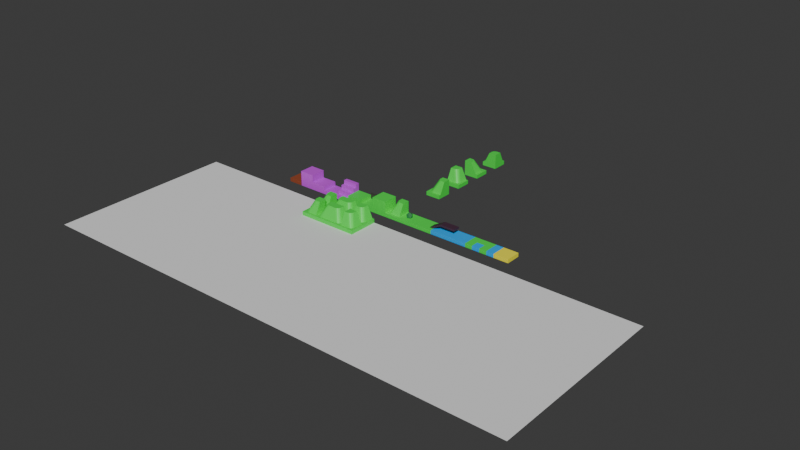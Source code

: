 # Source: Voxel.blend  (saved by Blender 4.5.87; exported with 4.5.12 LTS)
import bpy
from mathutils import Matrix  # noqa: F401  (used for matrix-valued properties, if any)

bpy.ops.wm.read_factory_settings(use_empty=True)
scene = bpy.context.scene
scene.name = 'Scene'

# ---- collections
col_collection = bpy.data.collections.new('Collection'); scene.collection.children.link(col_collection)
col_voxels = bpy.data.collections.new('VOXELS'); scene.collection.children.link(col_voxels)
col_config = bpy.data.collections.new('CONFIG'); scene.collection.children.link(col_config)

# ---- materials (node trees are filled in below, after node groups)
mat_grass = bpy.data.materials.new('Grass')
mat_grass.alpha_threshold = 0.0
mat_grass.roughness = 0.5
mat_grass.line_color = (0.0, 0.0, 0.0, 1.0)
mat_sand = bpy.data.materials.new('Sand')
mat_water = bpy.data.materials.new('Water')
mat_soil = bpy.data.materials.new('Soil')
mat_plant = bpy.data.materials.new('Plant')
mat_wood = bpy.data.materials.new('Wood')
mat_rock = bpy.data.materials.new('Rock')

# ---- material node trees
mat_grass.use_nodes = True; mat_grass.node_tree.nodes.clear()
_N = mat_grass.node_tree.nodes; _L = mat_grass.node_tree.links
n0 = _N.new('ShaderNodeOutputMaterial'); n0.name = 'Material Output'; n0.location = (200, 100)
n1 = _N.new('ShaderNodeBsdfPrincipled'); n1.name = 'Principled BSDF'; n1.location = (-200, 100)
n1.inputs[0].default_value = (0.04871, 0.8003, 0.06614, 1.0)
n1.inputs[3].default_value = 1.45
_L.new(n1.outputs[0], n0.inputs[0])
n0.is_active_output = True
mat_sand.use_nodes = True; mat_sand.node_tree.nodes.clear()
_N = mat_sand.node_tree.nodes; _L = mat_sand.node_tree.links
n0 = _N.new('ShaderNodeBsdfPrincipled'); n0.name = 'Principled BSDF'; n0.location = (-200, 100)
n0.inputs[0].default_value = (1.0, 0.8948, 0.04112, 1.0)
n1 = _N.new('ShaderNodeOutputMaterial'); n1.name = 'Material Output'; n1.location = (200, 100)
_L.new(n0.outputs[0], n1.inputs[0])
n1.is_active_output = True
mat_water.use_nodes = True; mat_water.node_tree.nodes.clear()
_N = mat_water.node_tree.nodes; _L = mat_water.node_tree.links
n0 = _N.new('ShaderNodeBsdfPrincipled'); n0.name = 'Principled BSDF'; n0.location = (-200, 100)
n0.inputs[0].default_value = (0.002399, 0.4191, 1.0, 1.0)
n1 = _N.new('ShaderNodeOutputMaterial'); n1.name = 'Material Output'; n1.location = (200, 100)
_L.new(n0.outputs[0], n1.inputs[0])
n1.is_active_output = True
mat_soil.use_nodes = True; mat_soil.node_tree.nodes.clear()
_N = mat_soil.node_tree.nodes; _L = mat_soil.node_tree.links
n0 = _N.new('ShaderNodeBsdfPrincipled'); n0.name = 'Principled BSDF'; n0.location = (-200, 100)
n0.inputs[0].default_value = (0.3054, 0.06666, 0.02671, 1.0)
n1 = _N.new('ShaderNodeOutputMaterial'); n1.name = 'Material Output'; n1.location = (200, 100)
_L.new(n0.outputs[0], n1.inputs[0])
n1.is_active_output = True
mat_plant.use_nodes = True; mat_plant.node_tree.nodes.clear()
_N = mat_plant.node_tree.nodes; _L = mat_plant.node_tree.links
n0 = _N.new('ShaderNodeBsdfPrincipled'); n0.name = 'Principled BSDF'; n0.location = (-200, 100)
n0.inputs[0].default_value = (0.03731, 0.214, 0.07421, 1.0)
n1 = _N.new('ShaderNodeOutputMaterial'); n1.name = 'Material Output'; n1.location = (200, 100)
_L.new(n0.outputs[0], n1.inputs[0])
n1.is_active_output = True
mat_wood.use_nodes = True; mat_wood.node_tree.nodes.clear()
_N = mat_wood.node_tree.nodes; _L = mat_wood.node_tree.links
n0 = _N.new('ShaderNodeBsdfPrincipled'); n0.name = 'Principled BSDF'; n0.location = (-200, 100)
n0.inputs[0].default_value = (0.06303, 0.02548, 0.04988, 1.0)
n1 = _N.new('ShaderNodeOutputMaterial'); n1.name = 'Material Output'; n1.location = (200, 100)
_L.new(n0.outputs[0], n1.inputs[0])
n1.is_active_output = True
mat_rock.use_nodes = True; mat_rock.node_tree.nodes.clear()
_N = mat_rock.node_tree.nodes; _L = mat_rock.node_tree.links
n0 = _N.new('ShaderNodeBsdfPrincipled'); n0.name = 'Principled BSDF'; n0.location = (-200, 100)
n0.inputs[0].default_value = (0.6254, 0.06972, 0.8006, 1.0)
n1 = _N.new('ShaderNodeOutputMaterial'); n1.name = 'Material Output'; n1.location = (200, 100)
_L.new(n0.outputs[0], n1.inputs[0])
n1.is_active_output = True

# ---- world
world_world = bpy.data.worlds.new('World'); scene.world = world_world
world_world.use_nodes = True; world_world.node_tree.nodes.clear()
_N = world_world.node_tree.nodes; _L = world_world.node_tree.links
n0 = _N.new('ShaderNodeOutputWorld'); n0.name = 'World Output'; n0.location = (200, 100)
n1 = _N.new('ShaderNodeBackground'); n1.name = 'Background'; n1.location = (-200, 100)
n1.inputs[0].default_value = (0.05088, 0.05088, 0.05088, 1.0)
_L.new(n1.outputs[0], n0.inputs[0])
n0.is_active_output = True
world_world.color = (0.05088, 0.05088, 0.05088)
world_world.sun_shadow_jitter_overblur = 0.0

# ---- meshes
me_plane = bpy.data.meshes.new('Plane')
me_plane.from_pydata([(-16.0, -6.0, 0.0), (16.0, -6.0, 0.0), (-16.0, 6.0, 0.0), (16.0, 6.0, 0.0)], [], [(0, 1, 3, 2)])
_uv = me_plane.uv_layers.new(name='UVMap')
_uv.uv.foreach_set('vector', [0.0, 0.0, 1.0, 0.0, 1.0, 1.0, 0.0, 1.0])
me_plane.update()
me_cube_015 = bpy.data.meshes.new('Cube.015')
me_cube_015.from_pydata([(-0.5, -0.5, -0.5), (-0.5, -0.5, -0.25), (-0.5, 0.5, -0.5), (-0.5, 0.5, -0.25), (0.5, -0.5, -0.5), (0.5, -0.5, -0.25), (0.5, 0.5, -0.5), (0.5, 0.5, -0.25)], [], [(0, 1, 3, 2), (2, 3, 7, 6), (6, 7, 5, 4), (4, 5, 1, 0), (2, 6, 4, 0), (7, 3, 1, 5)])
_uv = me_cube_015.uv_layers.new(name='UVMap')
_uv.uv.foreach_set('vector', [0.375, 0.0, 0.625, 0.0, 0.625, 0.25, 0.375, 0.25, 0.375, 0.25, 0.625, 0.25, 0.625, 0.5, 0.375, 0.5, 0.375, 0.5, 0.625, 0.5, 0.625, 0.75, 0.375, 0.75, 0.375, 0.75, 0.625, 0.75, 0.625, 1.0, 0.375, 1.0, 0.125, 0.5, 0.375, 0.5, 0.375, 0.75, 0.125, 0.75, 0.625, 0.5, 0.875, 0.5, 0.875, 0.75, 0.625, 0.75])
me_cube_015.materials.append(mat_grass)
me_cube_015.update()
me_cube_016 = bpy.data.meshes.new('Cube.016')
me_cube_016.from_pydata([(-0.5, -0.5, -0.5), (-0.5, -0.5, -0.25), (-0.5, 0.5, -0.5), (-0.5, 0.5, -0.25), (0.5, -0.5, -0.5), (0.5, -0.5, -0.25), (0.5, 0.5, -0.5), (0.5, 0.5, -0.25)], [], [(0, 1, 3, 2), (2, 3, 7, 6), (6, 7, 5, 4), (4, 5, 1, 0), (2, 6, 4, 0), (7, 3, 1, 5)])
_uv = me_cube_016.uv_layers.new(name='UVMap')
_uv.uv.foreach_set('vector', [0.375, 0.0, 0.625, 0.0, 0.625, 0.25, 0.375, 0.25, 0.375, 0.25, 0.625, 0.25, 0.625, 0.5, 0.375, 0.5, 0.375, 0.5, 0.625, 0.5, 0.625, 0.75, 0.375, 0.75, 0.375, 0.75, 0.625, 0.75, 0.625, 1.0, 0.375, 1.0, 0.125, 0.5, 0.375, 0.5, 0.375, 0.75, 0.125, 0.75, 0.625, 0.5, 0.875, 0.5, 0.875, 0.75, 0.625, 0.75])
me_cube_016.materials.append(mat_sand)
me_cube_016.update()
me_cube_017 = bpy.data.meshes.new('Cube.017')
me_cube_017.from_pydata([(-0.5, -0.5, -0.5), (-0.5, -0.5, -0.25), (-0.5, 0.5, -0.5), (-0.5, 0.5, -0.25), (0.5, -0.5, -0.5), (0.5, -0.5, -0.25), (0.5, 0.5, -0.5), (0.5, 0.5, -0.25)], [], [(0, 1, 3, 2), (2, 3, 7, 6), (6, 7, 5, 4), (4, 5, 1, 0), (2, 6, 4, 0), (7, 3, 1, 5)])
_uv = me_cube_017.uv_layers.new(name='UVMap')
_uv.uv.foreach_set('vector', [0.375, 0.0, 0.625, 0.0, 0.625, 0.25, 0.375, 0.25, 0.375, 0.25, 0.625, 0.25, 0.625, 0.5, 0.375, 0.5, 0.375, 0.5, 0.625, 0.5, 0.625, 0.75, 0.375, 0.75, 0.375, 0.75, 0.625, 0.75, 0.625, 1.0, 0.375, 1.0, 0.125, 0.5, 0.375, 0.5, 0.375, 0.75, 0.125, 0.75, 0.625, 0.5, 0.875, 0.5, 0.875, 0.75, 0.625, 0.75])
me_cube_017.materials.append(mat_water)
me_cube_017.update()
me_cube_018 = bpy.data.meshes.new('Cube.018')
me_cube_018.from_pydata([(-0.5, -0.5, -0.5), (-0.5, -0.5, -0.25), (-0.5, 0.5, -0.5), (-0.5, 0.5, -0.25), (0.5, -0.5, -0.5), (0.5, -0.5, -0.25), (0.5, 0.5, -0.5), (0.5, 0.5, -0.25)], [], [(0, 1, 3, 2), (2, 3, 7, 6), (6, 7, 5, 4), (4, 5, 1, 0), (2, 6, 4, 0), (7, 3, 1, 5)])
_uv = me_cube_018.uv_layers.new(name='UVMap')
_uv.uv.foreach_set('vector', [0.375, 0.0, 0.625, 0.0, 0.625, 0.25, 0.375, 0.25, 0.375, 0.25, 0.625, 0.25, 0.625, 0.5, 0.375, 0.5, 0.375, 0.5, 0.625, 0.5, 0.625, 0.75, 0.375, 0.75, 0.375, 0.75, 0.625, 0.75, 0.625, 1.0, 0.375, 1.0, 0.125, 0.5, 0.375, 0.5, 0.375, 0.75, 0.125, 0.75, 0.625, 0.5, 0.875, 0.5, 0.875, 0.75, 0.625, 0.75])
me_cube_018.materials.append(mat_soil)
me_cube_018.update()
me_cube_019 = bpy.data.meshes.new('Cube.019')
me_cube_019.from_pydata([(-0.5, -0.5, -0.5), (-0.5, -0.5, -0.25), (-0.5, 0.5, -0.5), (-0.5, 0.5, -0.25), (0.5, -0.5, -0.5), (0.5, -0.5, -0.25), (0.5, 0.5, -0.5), (0.5, 0.5, -0.25), (-1.508e-08, 0.0, -0.3388), (0.1552, -0.1128, -0.2202), (-0.0593, -0.1825, -0.2202), (-0.1919, 0.0, -0.2202), (-0.0593, 0.1825, -0.2202), (0.1552, 0.1128, -0.2202), (0.0593, -0.1825, -0.02829), (-0.1552, -0.1128, -0.02829), (-0.1552, 0.1128, -0.02829), (0.0593, 0.1825, -0.02829), (0.1919, 0.0, -0.02829), (-1.508e-08, 0.0, 0.0903)], [], [(0, 1, 3, 2), (2, 3, 7, 6), (6, 7, 5, 4), (4, 5, 1, 0), (2, 6, 4, 0), (7, 3, 1, 5), (8, 9, 10), (9, 8, 13), (8, 10, 11), (8, 11, 12), (8, 12, 13), (9, 13, 18), (10, 9, 14), (11, 10, 15), (12, 11, 16), (13, 12, 17), (9, 18, 14), (10, 14, 15), (11, 15, 16), (12, 16, 17), (13, 17, 18), (14, 18, 19), (15, 14, 19), (16, 15, 19), (17, 16, 19), (18, 17, 19)])
me_cube_019.polygons.foreach_set('material_index', [0, 0, 0, 0, 0, 0, 1, 1, 1, 1, 1, 1, 1, 1, 1, 1, 1, 1, 1, 1, 1, 1, 1, 1, 1, 1])
_uv = me_cube_019.uv_layers.new(name='UVMap')
_uv.uv.foreach_set('vector', [0.375, 0.0, 0.625, 0.0, 0.625, 0.25, 0.375, 0.25, 0.375, 0.25, 0.625, 0.25, 0.625, 0.5, 0.375, 0.5, 0.375, 0.5, 0.625, 0.5, 0.625, 0.75, 0.375, 0.75, 0.375, 0.75, 0.625, 0.75, 0.625, 1.0, 0.375, 1.0, 0.125, 0.5, 0.375, 0.5, 0.375, 0.75, 0.125, 0.75, 0.625, 0.5, 0.875, 0.5, 0.875, 0.75, 0.625, 0.75, 0.1818, 0.0, 0.2727, 0.1575, 0.09091, 0.1575, 0.2727, 0.1575, 0.3636, 0.0, 0.4545, 0.1575, 0.9091, 0.0, 1.0, 0.1575, 0.8182, 0.1575, 0.7273, 0.0, 0.8182, 0.1575, 0.6364, 0.1575, 0.5455, 0.0, 0.6364, 0.1575, 0.4545, 0.1575, 0.2727, 0.1575, 0.4545, 0.1575, 0.3636, 0.3149, 0.09091, 0.1575, 0.2727, 0.1575, 0.1818, 0.3149, 0.8182, 0.1575, 1.0, 0.1575, 0.9091, 0.3149, 0.6364, 0.1575, 0.8182, 0.1575, 0.7273, 0.3149, 0.4545, 0.1575, 0.6364, 0.1575, 0.5455, 0.3149, 0.2727, 0.1575, 0.3636, 0.3149, 0.1818, 0.3149, 0.09091, 0.1575, 0.1818, 0.3149, 0.0, 0.3149, 0.8182, 0.1575, 0.9091, 0.3149, 0.7273, 0.3149, 0.6364, 0.1575, 0.7273, 0.3149, 0.5455, 0.3149, 0.4545, 0.1575, 0.5455, 0.3149, 0.3636, 0.3149, 0.1818, 0.3149, 0.3636, 0.3149, 0.2727, 0.4724, 0.0, 0.3149, 0.1818, 0.3149, 0.09091, 0.4724, 0.7273, 0.3149, 0.9091, 0.3149, 0.8182, 0.4724, 0.5455, 0.3149, 0.7273, 0.3149, 0.6364, 0.4724, 0.3636, 0.3149, 0.5455, 0.3149, 0.4545, 0.4724])
me_cube_019.materials.append(mat_grass)
me_cube_019.materials.append(mat_plant)
me_cube_019.update()
me_cube_020 = bpy.data.meshes.new('Cube.020')
me_cube_020.from_pydata([(-0.5, -0.5, -0.5), (-0.5, -0.5, -0.25), (-0.5, 0.5, -0.5), (-0.5, 0.5, -0.25), (0.5, -0.5, -0.5), (0.5, -0.5, -0.25), (0.5, 0.5, -0.5), (0.5, 0.5, -0.25), (-0.4044, -0.2405, -0.4379), (-0.4616, -0.2405, -0.3389), (-0.4044, 0.2405, -0.4379), (-0.4616, 0.2405, -0.3389), (0.5, -0.2405, 0.06207), (0.5, -0.2405, 0.1764), (0.5, 0.2405, 0.06207), (0.5, 0.2405, 0.1764), (0.0, 0.5, -0.5), (0.0, 0.5, -0.25), (0.0, -0.5, -0.5), (0.0, -0.5, -0.25)], [], [(0, 1, 3, 2), (16, 17, 7, 6), (6, 7, 5, 4), (18, 19, 1, 0), (16, 6, 4, 18), (17, 3, 1, 19), (8, 9, 11, 10), (10, 11, 15, 14), (14, 15, 13, 12), (12, 13, 9, 8), (10, 14, 12, 8), (15, 11, 9, 13), (7, 17, 19, 5), (2, 16, 18, 0), (4, 5, 19, 18), (2, 3, 17, 16)])
me_cube_020.polygons.foreach_set('material_index', [2, 0, 0, 2, 0, 2, 1, 1, 1, 1, 1, 1, 0, 2, 0, 2])
_uv = me_cube_020.uv_layers.new(name='UVMap')
_uv.uv.foreach_set('vector', [0.375, 0.0, 0.625, 0.0, 0.625, 0.25, 0.375, 0.25, 0.375, 0.375, 0.625, 0.375, 0.625, 0.5, 0.375, 0.5, 0.375, 0.5, 0.625, 0.5, 0.625, 0.75, 0.375, 0.75, 0.375, 0.875, 0.625, 0.875, 0.625, 1.0, 0.375, 1.0, 0.25, 0.5, 0.375, 0.5, 0.375, 0.75, 0.25, 0.75, 0.75, 0.5, 0.875, 0.5, 0.875, 0.75, 0.75, 0.75, 0.375, 0.0, 0.625, 0.0, 0.625, 0.25, 0.375, 0.25, 0.375, 0.25, 0.625, 0.25, 0.625, 0.5, 0.375, 0.5, 0.375, 0.5, 0.625, 0.5, 0.625, 0.75, 0.375, 0.75, 0.375, 0.75, 0.625, 0.75, 0.625, 1.0, 0.375, 1.0, 0.125, 0.5, 0.375, 0.5, 0.375, 0.75, 0.125, 0.75, 0.625, 0.5, 0.875, 0.5, 0.875, 0.75, 0.625, 0.75, 0.625, 0.5, 0.75, 0.5, 0.75, 0.75, 0.625, 0.75, 0.125, 0.5, 0.25, 0.5, 0.25, 0.75, 0.125, 0.75, 0.375, 0.75, 0.625, 0.75, 0.625, 0.875, 0.375, 0.875, 0.375, 0.25, 0.625, 0.25, 0.625, 0.375, 0.375, 0.375])
me_cube_020.materials.append(mat_water)
me_cube_020.materials.append(mat_wood)
me_cube_020.materials.append(mat_grass)
me_cube_020.update()
me_cube_024 = bpy.data.meshes.new('Cube.024')
me_cube_024.from_pydata([(-0.5, -0.5, -0.5), (-0.5, -0.5, -0.25), (-0.5, 0.5, -0.5), (-0.5, 0.5, -0.25), (0.5, -0.5, -0.5), (0.5, -0.5, -0.25), (0.5, 0.5, -0.5), (0.5, 0.5, -0.25), (-0.5, -0.2405, 0.06207), (-0.5, -0.2405, 0.1764), (-0.5, 0.2405, 0.06207), (-0.5, 0.2405, 0.1764), (0.5, -0.2405, 0.06207), (0.5, -0.2405, 0.1764), (0.5, 0.2405, 0.06207), (0.5, 0.2405, 0.1764)], [], [(0, 1, 3, 2), (2, 3, 7, 6), (6, 7, 5, 4), (4, 5, 1, 0), (2, 6, 4, 0), (7, 3, 1, 5), (8, 9, 11, 10), (10, 11, 15, 14), (14, 15, 13, 12), (12, 13, 9, 8), (10, 14, 12, 8), (15, 11, 9, 13)])
me_cube_024.polygons.foreach_set('material_index', [0, 0, 0, 0, 0, 0, 1, 1, 1, 1, 1, 1])
_uv = me_cube_024.uv_layers.new(name='UVMap')
_uv.uv.foreach_set('vector', [0.375, 0.0, 0.625, 0.0, 0.625, 0.25, 0.375, 0.25, 0.375, 0.25, 0.625, 0.25, 0.625, 0.5, 0.375, 0.5, 0.375, 0.5, 0.625, 0.5, 0.625, 0.75, 0.375, 0.75, 0.375, 0.75, 0.625, 0.75, 0.625, 1.0, 0.375, 1.0, 0.125, 0.5, 0.375, 0.5, 0.375, 0.75, 0.125, 0.75, 0.625, 0.5, 0.875, 0.5, 0.875, 0.75, 0.625, 0.75, 0.375, 0.0, 0.625, 0.0, 0.625, 0.25, 0.375, 0.25, 0.375, 0.25, 0.625, 0.25, 0.625, 0.5, 0.375, 0.5, 0.375, 0.5, 0.625, 0.5, 0.625, 0.75, 0.375, 0.75, 0.375, 0.75, 0.625, 0.75, 0.625, 1.0, 0.375, 1.0, 0.125, 0.5, 0.375, 0.5, 0.375, 0.75, 0.125, 0.75, 0.625, 0.5, 0.875, 0.5, 0.875, 0.75, 0.625, 0.75])
me_cube_024.materials.append(mat_water)
me_cube_024.materials.append(mat_wood)
me_cube_024.update()
me_cube_028 = bpy.data.meshes.new('Cube.028')
me_cube_028.from_pydata([(-0.5, -0.5, -0.5), (-0.5, -0.5, -0.25), (-0.5, 0.5, -0.5), (0.5, -0.5, -0.5), (0.5, -0.5, -0.25), (0.5, 0.5, -0.5), (-0.5, 0.5, 0.1669), (0.5, 0.5, 0.1669), (0.5, 0.5, -0.25), (-0.5, 0.5, -0.25), (-0.5, 0.5, -0.25), (0.5, 0.5, -0.25)], [], [(0, 1, 10, 2), (2, 10, 11, 5), (5, 11, 4, 3), (3, 4, 1, 0), (2, 5, 3, 0), (11, 10, 1, 4), (9, 8, 7, 6)])
me_cube_028.polygons.foreach_set('material_index', [0, 0, 0, 0, 0, 0, 1])
_uv = me_cube_028.uv_layers.new(name='UVMap')
_uv.uv.foreach_set('vector', [0.375, 0.0, 0.625, 0.0, 0.625, 0.25, 0.375, 0.25, 0.375, 0.25, 0.625, 0.25, 0.625, 0.5, 0.375, 0.5, 0.375, 0.5, 0.625, 0.5, 0.625, 0.75, 0.375, 0.75, 0.375, 0.75, 0.625, 0.75, 0.625, 1.0, 0.375, 1.0, 0.125, 0.5, 0.375, 0.5, 0.375, 0.75, 0.125, 0.75, 0.625, 0.5, 0.875, 0.5, 0.875, 0.75, 0.625, 0.75, 0.625, 0.25, 0.625, 0.5, 0.625, 0.5, 0.625, 0.25])
me_cube_028.materials.append(mat_grass)
me_cube_028.materials.append(mat_wood)
me_cube_028.update()
me_cube_029 = bpy.data.meshes.new('Cube.029')
me_cube_029.from_pydata([(-0.5, -0.5, -0.5), (-0.5, -0.5, 0.5), (-0.5, 0.5, -0.5), (-0.5, 0.5, 0.5), (0.5, -0.5, -0.5), (0.5, -0.5, 0.5), (0.5, 0.5, -0.5), (0.5, 0.5, 0.5)], [], [(0, 1, 3, 2), (2, 3, 7, 6), (6, 7, 5, 4), (4, 5, 1, 0), (2, 6, 4, 0), (7, 3, 1, 5)])
_uv = me_cube_029.uv_layers.new(name='UVMap')
_uv.uv.foreach_set('vector', [0.375, 0.0, 0.625, 0.0, 0.625, 0.25, 0.375, 0.25, 0.375, 0.25, 0.625, 0.25, 0.625, 0.5, 0.375, 0.5, 0.375, 0.5, 0.625, 0.5, 0.625, 0.75, 0.375, 0.75, 0.375, 0.75, 0.625, 0.75, 0.625, 1.0, 0.375, 1.0, 0.125, 0.5, 0.375, 0.5, 0.375, 0.75, 0.125, 0.75, 0.625, 0.5, 0.875, 0.5, 0.875, 0.75, 0.625, 0.75])
me_cube_029.materials.append(mat_grass)
me_cube_029.update()
me_cube_030 = bpy.data.meshes.new('Cube.030')
me_cube_030.from_pydata([(-0.5, -0.5, -0.5), (-0.5, 0.5, -0.5), (-0.5, 0.5, 0.5), (0.5, -0.5, -0.5), (0.5, 0.5, -0.5), (0.5, 0.5, 0.5), (0.5, -0.25, 0.0), (-0.5, -0.25, 0.0), (-0.5, -0.25, -0.25), (0.5, -0.25, -0.25), (0.5, -0.5, -0.25), (-0.5, -0.5, -0.25), (0.5, 0.0, 0.0), (-0.5, 0.0, 0.0), (0.5, 0.0, 0.25), (-0.5, 0.0, 0.25), (0.5, 0.25, 0.25), (-0.5, 0.25, 0.25), (0.5, 0.25, 0.5), (-0.5, 0.25, 0.5)], [], [(1, 2, 5, 4), (4, 3, 0, 1), (8, 9, 6, 7), (11, 10, 9, 8), (0, 3, 10, 11), (7, 6, 12, 13), (13, 12, 14, 15), (15, 14, 16, 17), (17, 16, 18, 19), (19, 18, 5, 2), (4, 9, 3), (11, 8, 0), (9, 4, 12), (12, 4, 16), (16, 4, 5), (6, 9, 12), (14, 12, 16), (18, 16, 5), (9, 10, 3), (8, 13, 1), (13, 17, 1), (17, 2, 1), (7, 13, 8), (15, 17, 13), (19, 2, 17), (8, 1, 0)])
_uv = me_cube_030.uv_layers.new(name='UVMap')
_uv.uv.foreach_set('vector', [0.375, 0.25, 0.625, 0.25, 0.625, 0.5, 0.375, 0.5, 0.375, 0.5, 0.375, 0.75, 0.125, 0.75, 0.125, 0.5, 0.125, 0.75, 0.375, 0.75, 0.375, 0.75, 0.125, 0.75, 0.125, 0.75, 0.375, 0.75, 0.375, 0.75, 0.125, 0.75, 0.125, 0.75, 0.375, 0.75, 0.375, 0.75, 0.125, 0.75, 0.125, 0.75, 0.375, 0.75, 0.375, 0.75, 0.125, 0.75, 0.125, 0.75, 0.375, 0.75, 0.375, 0.75, 0.125, 0.75, 0.125, 0.75, 0.375, 0.75, 0.375, 0.75, 0.125, 0.75, 0.125, 0.75, 0.375, 0.75, 0.375, 0.75, 0.125, 0.75, 0.125, 0.75, 0.375, 0.75, 0.625, 0.5, 0.625, 0.25, 0.0, 0.0, 0.0, 0.0, 0.0, 0.0, 0.0, 0.0, 0.0, 0.0, 0.0, 0.0, 0.0, 0.0, 0.0, 0.0, 0.0, 0.0, 0.0, 0.0, 0.0, 0.0, 0.0, 0.0, 0.0, 0.0, 0.0, 0.0, 0.0, 0.0, 0.0, 0.0, 0.0, 0.0, 0.0, 0.0, 0.0, 0.0, 0.0, 0.0, 0.0, 0.0, 0.0, 0.0, 0.0, 0.0, 0.0, 0.0, 0.0, 0.0, 0.0, 0.0, 0.0, 0.0, 0.0, 0.0, 0.0, 0.0, 0.0, 0.0, 0.0, 0.0, 0.0, 0.0, 0.0, 0.0, 0.0, 0.0, 0.0, 0.0, 0.0, 0.0, 0.0, 0.0, 0.0, 0.0, 0.0, 0.0, 0.0, 0.0, 0.0, 0.0, 0.0, 0.0, 0.0, 0.0, 0.0, 0.0, 0.0, 0.0, 0.0, 0.0, 0.0, 0.0, 0.0, 0.0])
me_cube_030.materials.append(mat_rock)
me_cube_030.update()
me_cube_031 = bpy.data.meshes.new('Cube.031')
me_cube_031.from_pydata([(-0.5, -0.5, -0.5), (-0.5, -0.5, 0.0), (-0.5, 0.5, -0.5), (-0.5, 0.5, 0.0), (0.5, -0.5, -0.5), (0.5, -0.5, 0.0), (0.5, 0.5, -0.5), (0.5, 0.5, 0.0)], [], [(0, 1, 3, 2), (2, 3, 7, 6), (6, 7, 5, 4), (4, 5, 1, 0), (2, 6, 4, 0), (7, 3, 1, 5)])
_uv = me_cube_031.uv_layers.new(name='UVMap')
_uv.uv.foreach_set('vector', [0.375, 0.0, 0.625, 0.0, 0.625, 0.25, 0.375, 0.25, 0.375, 0.25, 0.625, 0.25, 0.625, 0.5, 0.375, 0.5, 0.375, 0.5, 0.625, 0.5, 0.625, 0.75, 0.375, 0.75, 0.375, 0.75, 0.625, 0.75, 0.625, 1.0, 0.375, 1.0, 0.125, 0.5, 0.375, 0.5, 0.375, 0.75, 0.125, 0.75, 0.625, 0.5, 0.875, 0.5, 0.875, 0.75, 0.625, 0.75])
me_cube_031.materials.append(mat_grass)
me_cube_031.update()
me_cube_032 = bpy.data.meshes.new('Cube.032')
me_cube_032.from_pydata([(-0.5, -0.5, -0.5), (-0.5, -0.5, -0.25), (-0.5, 0.5, -0.5), (-0.5, 0.5, -0.25), (0.5, -0.5, -0.5), (0.5, -0.5, -0.25), (0.5, 0.5, -0.5), (0.5, 0.5, -0.25), (0.0, 0.0, -0.5), (0.0, 0.0, -0.25), (0.5, 0.0, -0.25), (0.5, 0.0, -0.5), (-0.5, 0.0, -0.25), (-0.5, 0.0, -0.5), (0.0, 0.5, -0.5), (0.0, 0.5, -0.25), (0.0, -0.5, -0.5), (0.0, -0.5, -0.25)], [], [(13, 12, 3, 2), (14, 15, 7, 6), (11, 10, 5, 4), (16, 17, 1, 0), (8, 11, 4, 16), (9, 12, 1, 17), (6, 7, 10, 11), (7, 15, 9, 10), (2, 14, 8, 13), (14, 6, 11, 8), (0, 1, 12, 13), (15, 3, 12, 9), (10, 9, 17, 5), (13, 8, 16, 0), (4, 5, 17, 16), (2, 3, 15, 14)])
me_cube_032.polygons.foreach_set('material_index', [2, 2, 0, 2, 0, 2, 0, 2, 0, 2, 2, 2, 0, 0, 0, 2])
_uv = me_cube_032.uv_layers.new(name='UVMap')
_uv.uv.foreach_set('vector', [0.375, 0.125, 0.625, 0.125, 0.625, 0.25, 0.375, 0.25, 0.375, 0.375, 0.625, 0.375, 0.625, 0.5, 0.375, 0.5, 0.375, 0.625, 0.625, 0.625, 0.625, 0.75, 0.375, 0.75, 0.375, 0.875, 0.625, 0.875, 0.625, 1.0, 0.375, 1.0, 0.25, 0.625, 0.375, 0.625, 0.375, 0.75, 0.25, 0.75, 0.75, 0.625, 0.875, 0.625, 0.875, 0.75, 0.75, 0.75, 0.375, 0.5, 0.625, 0.5, 0.625, 0.625, 0.375, 0.625, 0.625, 0.5, 0.75, 0.5, 0.75, 0.625, 0.625, 0.625, 0.125, 0.5, 0.25, 0.5, 0.25, 0.625, 0.125, 0.625, 0.25, 0.5, 0.375, 0.5, 0.375, 0.625, 0.25, 0.625, 0.375, 0.0, 0.625, 0.0, 0.625, 0.125, 0.375, 0.125, 0.75, 0.5, 0.875, 0.5, 0.875, 0.625, 0.75, 0.625, 0.625, 0.625, 0.75, 0.625, 0.75, 0.75, 0.625, 0.75, 0.125, 0.625, 0.25, 0.625, 0.25, 0.75, 0.125, 0.75, 0.375, 0.75, 0.625, 0.75, 0.625, 0.875, 0.375, 0.875, 0.375, 0.25, 0.625, 0.25, 0.625, 0.375, 0.375, 0.375])
me_cube_032.materials.append(mat_water)
me_cube_032.materials.append(mat_wood)
me_cube_032.materials.append(mat_grass)
me_cube_032.update()
me_cube_033 = bpy.data.meshes.new('Cube.033')
me_cube_033.from_pydata([(-0.5, -0.5, -0.5), (-0.5, -0.5, -0.25), (-0.5, 0.5, -0.5), (-0.5, 0.5, -0.25), (0.5, -0.5, -0.5), (0.5, -0.5, -0.25), (0.5, 0.5, -0.5), (0.5, 0.5, -0.25), (0.0, 0.5, -0.5), (0.0, 0.5, -0.25), (0.0, -0.5, -0.5), (0.0, -0.5, -0.25)], [], [(0, 1, 3, 2), (8, 9, 7, 6), (6, 7, 5, 4), (10, 11, 1, 0), (8, 6, 4, 10), (9, 3, 1, 11), (7, 9, 11, 5), (2, 8, 10, 0), (4, 5, 11, 10), (2, 3, 9, 8)])
me_cube_033.polygons.foreach_set('material_index', [2, 0, 0, 2, 0, 2, 0, 0, 0, 2])
_uv = me_cube_033.uv_layers.new(name='UVMap')
_uv.uv.foreach_set('vector', [0.375, 0.0, 0.625, 0.0, 0.625, 0.25, 0.375, 0.25, 0.375, 0.375, 0.625, 0.375, 0.625, 0.5, 0.375, 0.5, 0.375, 0.5, 0.625, 0.5, 0.625, 0.75, 0.375, 0.75, 0.375, 0.875, 0.625, 0.875, 0.625, 1.0, 0.375, 1.0, 0.25, 0.5, 0.375, 0.5, 0.375, 0.75, 0.25, 0.75, 0.75, 0.5, 0.875, 0.5, 0.875, 0.75, 0.75, 0.75, 0.625, 0.5, 0.75, 0.5, 0.75, 0.75, 0.625, 0.75, 0.125, 0.5, 0.25, 0.5, 0.25, 0.75, 0.125, 0.75, 0.375, 0.75, 0.625, 0.75, 0.625, 0.875, 0.375, 0.875, 0.375, 0.25, 0.625, 0.25, 0.625, 0.375, 0.375, 0.375])
me_cube_033.materials.append(mat_water)
me_cube_033.materials.append(mat_wood)
me_cube_033.materials.append(mat_grass)
me_cube_033.update()
me_cube_034 = bpy.data.meshes.new('Cube.034')
me_cube_034.from_pydata([(-0.5, -0.5, -0.5), (-0.5, -0.5, -0.25), (-0.5, 0.5, -0.5), (-0.5, 0.5, -0.25), (0.5, -0.5, -0.5), (0.5, -0.5, -0.25), (0.5, 0.5, -0.5), (0.5, 0.5, -0.25)], [], [(0, 1, 3, 2), (2, 3, 7, 6), (6, 7, 5, 4), (4, 5, 1, 0), (2, 6, 4, 0), (7, 3, 1, 5)])
_uv = me_cube_034.uv_layers.new(name='UVMap')
_uv.uv.foreach_set('vector', [0.375, 0.0, 0.625, 0.0, 0.625, 0.25, 0.375, 0.25, 0.375, 0.25, 0.625, 0.25, 0.625, 0.5, 0.375, 0.5, 0.375, 0.5, 0.625, 0.5, 0.625, 0.75, 0.375, 0.75, 0.375, 0.75, 0.625, 0.75, 0.625, 1.0, 0.375, 1.0, 0.125, 0.5, 0.375, 0.5, 0.375, 0.75, 0.125, 0.75, 0.625, 0.5, 0.875, 0.5, 0.875, 0.75, 0.625, 0.75])
me_cube_034.materials.append(mat_rock)
me_cube_034.update()
me_cube_035 = bpy.data.meshes.new('Cube.035')
me_cube_035.from_pydata([(-0.5, -0.5, -0.5), (-0.5, -0.5, 0.0), (-0.5, 0.5, -0.5), (-0.5, 0.5, 0.0), (0.5, -0.5, -0.5), (0.5, -0.5, 0.0), (0.5, 0.5, -0.5), (0.5, 0.5, 0.0)], [], [(0, 1, 3, 2), (2, 3, 7, 6), (6, 7, 5, 4), (4, 5, 1, 0), (2, 6, 4, 0), (7, 3, 1, 5)])
_uv = me_cube_035.uv_layers.new(name='UVMap')
_uv.uv.foreach_set('vector', [0.375, 0.0, 0.625, 0.0, 0.625, 0.25, 0.375, 0.25, 0.375, 0.25, 0.625, 0.25, 0.625, 0.5, 0.375, 0.5, 0.375, 0.5, 0.625, 0.5, 0.625, 0.75, 0.375, 0.75, 0.375, 0.75, 0.625, 0.75, 0.625, 1.0, 0.375, 1.0, 0.125, 0.5, 0.375, 0.5, 0.375, 0.75, 0.125, 0.75, 0.625, 0.5, 0.875, 0.5, 0.875, 0.75, 0.625, 0.75])
me_cube_035.materials.append(mat_rock)
me_cube_035.update()
me_cube_036 = bpy.data.meshes.new('Cube.036')
me_cube_036.from_pydata([(-0.5, -0.5, -0.5), (-0.5, -0.5, 0.5), (-0.5, 0.5, -0.5), (-0.5, 0.5, 0.5), (0.5, -0.5, -0.5), (0.5, -0.5, 0.5), (0.5, 0.5, -0.5), (0.5, 0.5, 0.5)], [], [(0, 1, 3, 2), (2, 3, 7, 6), (6, 7, 5, 4), (4, 5, 1, 0), (2, 6, 4, 0), (7, 3, 1, 5)])
_uv = me_cube_036.uv_layers.new(name='UVMap')
_uv.uv.foreach_set('vector', [0.375, 0.0, 0.625, 0.0, 0.625, 0.25, 0.375, 0.25, 0.375, 0.25, 0.625, 0.25, 0.625, 0.5, 0.375, 0.5, 0.375, 0.5, 0.625, 0.5, 0.625, 0.75, 0.375, 0.75, 0.375, 0.75, 0.625, 0.75, 0.625, 1.0, 0.375, 1.0, 0.125, 0.5, 0.375, 0.5, 0.375, 0.75, 0.125, 0.75, 0.625, 0.5, 0.875, 0.5, 0.875, 0.75, 0.625, 0.75])
me_cube_036.materials.append(mat_rock)
me_cube_036.update()
me_cube_001 = bpy.data.meshes.new('Cube.001')
me_cube_001.from_pydata([(0.5, -0.5, -0.5), (-0.5, 0.5, -0.5), (-0.5, -0.5, -0.5), (0.5, 0.5, -0.5), (0.0, 0.5, 0.5), (0.5, 0.5, 0.5), (0.5, 0.0, 0.5), (0.5, -0.5, -0.25), (0.5, 0.5, -0.25), (-0.5, 0.5, -0.25), (-0.5, -0.5, -0.25), (0.5, -0.36, -0.25), (-0.36, 0.5, -0.25), (0.255, 0.0, 0.5), (0.0, 0.255, 0.5), (0.1574, 0.01941, 0.5), (0.07468, 0.07468, 0.5), (0.01941, 0.1574, 0.5), (-0.36, -0.105, -0.25), (-0.105, -0.36, -0.25), (-0.3406, -0.2026, -0.25), (-0.2853, -0.2853, -0.25), (-0.2026, -0.3406, -0.25)], [], [(1, 2, 0, 3), (8, 11, 6, 5), (12, 8, 5, 4), (1, 3, 8, 9), (0, 2, 10, 7), (2, 1, 9, 10), (3, 0, 7, 8), (9, 8, 12), (8, 7, 11), (18, 20, 10), (20, 21, 10), (21, 22, 10), (22, 19, 10), (13, 19, 22, 15), (15, 22, 21, 16), (16, 21, 20, 17), (17, 20, 18, 14), (18, 12, 4, 14), (4, 5, 6, 13, 15, 16, 17, 14), (11, 19, 13, 6), (10, 9, 12, 18), (7, 10, 19, 11)])
_uv = me_cube_001.uv_layers.new(name='UVMap')
_uv.uv.foreach_set('vector', [0.125, 0.5, 0.125, 0.75, 0.375, 0.75, 0.375, 0.5, 0.375, 0.5, 0.375, 0.75, 0.375, 0.75, 0.375, 0.5, 0.125, 0.5, 0.375, 0.5, 0.375, 0.5, 0.125, 0.5, 0.125, 0.5, 0.375, 0.5, 0.375, 0.5, 0.125, 0.5, 0.375, 0.75, 0.125, 0.75, 0.125, 0.75, 0.375, 0.75, 0.125, 0.75, 0.125, 0.5, 0.125, 0.5, 0.125, 0.75, 0.375, 0.5, 0.375, 0.75, 0.375, 0.75, 0.375, 0.5, 0.125, 0.5, 0.375, 0.5, 0.16, 0.5, 0.375, 0.5, 0.375, 0.75, 0.375, 0.715, 0.125, 0.6759, 0.125, 0.705, 0.125, 0.75, 0.125, 0.705, 0.125, 0.7317, 0.125, 0.75, 0.125, 0.7317, 0.125, 0.7532, 0.125, 0.75, 0.125, 0.7532, 0.125, 0.7657, 0.125, 0.75, 0.2525, 0.75, 0.1991, 0.75, 0.17, 0.75, 0.2034, 0.7444, 0.2034, 0.7444, 0.17, 0.75, 0.125, 0.75, 0.1462, 0.7288, 0.1462, 0.7288, 0.125, 0.75, 0.125, 0.705, 0.1306, 0.6716, 0.1306, 0.6716, 0.125, 0.705, 0.125, 0.6759, 0.125, 0.6225, 0.125, 0.6759, 0.125, 0.5, 0.125, 0.5, 0.125, 0.6225, 0.125, 0.5, 0.375, 0.5, 0.375, 0.75, 0.2525, 0.75, 0.2034, 0.7444, 0.1462, 0.7288, 0.1306, 0.6716, 0.125, 0.6225, 0.375, 0.75, 0.1991, 0.75, 0.2525, 0.75, 0.375, 0.75, 0.125, 0.75, 0.125, 0.5, 0.125, 0.5, 0.125, 0.6759, 0.375, 0.75, 0.125, 0.75, 0.1991, 0.75, 0.375, 0.75])
me_cube_001.materials.append(mat_grass)
me_cube_001.update()
me_cube_296 = bpy.data.meshes.new('Cube.296')
me_cube_296.from_pydata([(0.5, -0.5, -0.5), (-0.5, 0.5, -0.5), (-0.5, -0.5, -0.5), (0.5, 0.5, -0.5), (0.0, 0.5, 0.5), (0.5, 0.5, 0.5), (0.5, 0.0, 0.5), (0.5, -0.5, -0.25), (0.5, 0.5, -0.25), (-0.5, 0.5, -0.25), (-0.5, -0.5, -0.25), (0.5, -0.36, -0.25), (-0.36, 0.5, -0.25), (0.255, 0.0, 0.5), (0.0, 0.255, 0.5), (0.1574, 0.01941, 0.5), (0.07468, 0.07468, 0.5), (0.01941, 0.1574, 0.5), (-0.36, -0.105, -0.25), (-0.105, -0.36, -0.25), (-0.3406, -0.2026, -0.25), (-0.2853, -0.2853, -0.25), (-0.2026, -0.3406, -0.25)], [], [(1, 2, 0, 3), (8, 11, 6, 5), (12, 8, 5, 4), (1, 3, 8, 9), (0, 2, 10, 7), (2, 1, 9, 10), (3, 0, 7, 8), (9, 8, 12), (8, 7, 11), (18, 20, 10), (20, 21, 10), (21, 22, 10), (22, 19, 10), (13, 19, 22, 15), (15, 22, 21, 16), (16, 21, 20, 17), (17, 20, 18, 14), (18, 12, 4, 14), (4, 5, 6, 13, 15, 16, 17, 14), (11, 19, 13, 6), (10, 9, 12, 18), (7, 10, 19, 11)])
_uv = me_cube_296.uv_layers.new(name='UVMap')
_uv.uv.foreach_set('vector', [0.125, 0.5, 0.125, 0.75, 0.375, 0.75, 0.375, 0.5, 0.375, 0.5, 0.375, 0.75, 0.375, 0.75, 0.375, 0.5, 0.125, 0.5, 0.375, 0.5, 0.375, 0.5, 0.125, 0.5, 0.125, 0.5, 0.375, 0.5, 0.375, 0.5, 0.125, 0.5, 0.375, 0.75, 0.125, 0.75, 0.125, 0.75, 0.375, 0.75, 0.125, 0.75, 0.125, 0.5, 0.125, 0.5, 0.125, 0.75, 0.375, 0.5, 0.375, 0.75, 0.375, 0.75, 0.375, 0.5, 0.125, 0.5, 0.375, 0.5, 0.16, 0.5, 0.375, 0.5, 0.375, 0.75, 0.375, 0.715, 0.125, 0.6759, 0.125, 0.705, 0.125, 0.75, 0.125, 0.705, 0.125, 0.7317, 0.125, 0.75, 0.125, 0.7317, 0.125, 0.7532, 0.125, 0.75, 0.125, 0.7532, 0.125, 0.7657, 0.125, 0.75, 0.2525, 0.75, 0.1991, 0.75, 0.17, 0.75, 0.2034, 0.7444, 0.2034, 0.7444, 0.17, 0.75, 0.125, 0.75, 0.1462, 0.7288, 0.1462, 0.7288, 0.125, 0.75, 0.125, 0.705, 0.1306, 0.6716, 0.1306, 0.6716, 0.125, 0.705, 0.125, 0.6759, 0.125, 0.6225, 0.125, 0.6759, 0.125, 0.5, 0.125, 0.5, 0.125, 0.6225, 0.125, 0.5, 0.375, 0.5, 0.375, 0.75, 0.2525, 0.75, 0.2034, 0.7444, 0.1462, 0.7288, 0.1306, 0.6716, 0.125, 0.6225, 0.375, 0.75, 0.1991, 0.75, 0.2525, 0.75, 0.375, 0.75, 0.125, 0.75, 0.125, 0.5, 0.125, 0.5, 0.125, 0.6759, 0.375, 0.75, 0.125, 0.75, 0.1991, 0.75, 0.375, 0.75])
me_cube_296.materials.append(mat_grass)
me_cube_296.update()

# ---- objects
ob_plane = bpy.data.objects.new('Plane', me_plane)
ob_grass = bpy.data.objects.new('Grass', me_cube_015)
ob_sand = bpy.data.objects.new('Sand', me_cube_016)
ob_water = bpy.data.objects.new('Water', me_cube_017)
ob_soil = bpy.data.objects.new('Soil', me_cube_018)
ob_grassplant = bpy.data.objects.new('GrassPlant', me_cube_019)
ob_watergrassbridge = bpy.data.objects.new('WaterGrassBridge', me_cube_020)
ob_waterbridge = bpy.data.objects.new('WaterBridge', me_cube_024)
ob_grassbarricade = bpy.data.objects.new('GrassBarricade', me_cube_028)
ob_grassfull = bpy.data.objects.new('GrassFull', me_cube_029)
ob_stair = bpy.data.objects.new('Stair', me_cube_030)
ob_grasshalf = bpy.data.objects.new('GrassHalf', me_cube_031)
ob_grasswatercorner = bpy.data.objects.new('GrassWaterCorner', me_cube_032)
ob_watergrass = bpy.data.objects.new('WaterGrass', me_cube_033)
ob_rock = bpy.data.objects.new('Rock', me_cube_034)
ob_rockhalf = bpy.data.objects.new('RockHalf', me_cube_035)
ob_rockfull = bpy.data.objects.new('RockFull', me_cube_036)
ob_grassfullroundcorner = bpy.data.objects.new('GrassFullRoundCorner', me_cube_001)
ob_g = bpy.data.objects.new('G', me_cube_296)
ob_voxel_g_r90__3_5_0 = bpy.data.objects.new('voxel_G_R90_-3_5_0', me_cube_296)
ob_voxel_g_r90__3_4_0 = bpy.data.objects.new('voxel_G_R90_-3_4_0', me_cube_296)
ob_voxel_g_r90__2_4_0 = bpy.data.objects.new('voxel_G_R90_-2_4_0', me_cube_296)
ob_voxel_g_r90__2_5_0 = bpy.data.objects.new('voxel_G_R90_-2_5_0', me_cube_296)
ob_voxel_g__4_4_0 = bpy.data.objects.new('voxel_G_-4_4_0', me_cube_296)
ob_voxel_g__4_5_0 = bpy.data.objects.new('voxel_G_-4_5_0', me_cube_296)
ob_voxel_g__5_5_0 = bpy.data.objects.new('voxel_G_-5_5_0', me_cube_296)
ob_voxel_g__5_4_0 = bpy.data.objects.new('voxel_G_-5_4_0', me_cube_296)
ob_g_r90 = bpy.data.objects.new('G_R90', me_cube_296)
ob_g_r180 = bpy.data.objects.new('G_R180', me_cube_296)
ob_g_r270 = bpy.data.objects.new('G_R270', me_cube_296)

# ---- transforms, parenting, visibility, modifiers, constraints
ob_plane.location = (0.0, 0.0, 0.0)
ob_grass.location = (0.5, 7.5, 0.5)
ob_sand.location = (6.5, 7.5, 0.5)
ob_water.location = (3.5, 7.5, 0.5)
ob_soil.location = (-9.5, 7.5, 0.5)
ob_grassplant.location = (-0.5, 7.5, 0.5)
ob_watergrassbridge.location = (1.5, 7.5, 0.5)
ob_waterbridge.location = (2.5, 7.5, 0.5)
ob_grassbarricade.location = (-3.5, 7.5, 0.5)
ob_grassfull.location = (-2.5, 7.5, 0.5)
ob_stair.location = (-5.5, 7.5, 0.5)
ob_grasshalf.location = (-4.5, 7.5, 0.5)
ob_grasswatercorner.location = (4.5, 7.5, 0.5)
ob_watergrass.location = (5.5, 7.5, 0.5)
ob_rock.location = (-6.5, 7.5, 0.5)
ob_rockhalf.location = (-7.5, 7.5, 0.5)
ob_rockfull.location = (-8.5, 7.5, 0.5)
ob_grassfullroundcorner.location = (-1.5, 7.5, 0.5)
ob_g.location = (-1.5, 11.5, 0.5)
ob_voxel_g_r90__3_5_0.location = (-3.5, 5.5, 0.5)
ob_voxel_g_r90__3_5_0.rotation_euler = (0.0, -0.0, 1.571)
ob_voxel_g_r90__3_4_0.location = (-3.5, 4.5, 0.5)
ob_voxel_g_r90__3_4_0.rotation_euler = (0.0, -0.0, 1.571)
ob_voxel_g_r90__2_4_0.location = (-2.5, 4.5, 0.5)
ob_voxel_g_r90__2_4_0.rotation_euler = (0.0, -0.0, 1.571)
ob_voxel_g_r90__2_5_0.location = (-2.5, 5.5, 0.5)
ob_voxel_g_r90__2_5_0.rotation_euler = (0.0, -0.0, 1.571)
ob_voxel_g__4_4_0.location = (-4.5, 4.5, 0.5)
ob_voxel_g__4_5_0.location = (-4.5, 5.5, 0.5)
ob_voxel_g__5_5_0.location = (-5.5, 5.5, 0.5)
ob_voxel_g__5_4_0.location = (-5.5, 4.5, 0.5)
ob_g_r90.location = (-1.5, 13.5, 0.5)
ob_g_r90.rotation_euler = (0.0, -0.0, 1.571)
ob_g_r180.location = (-1.5, 15.5, 0.5)
ob_g_r180.rotation_euler = (0.0, -0.0, 3.142)
ob_g_r270.location = (-1.5, 17.5, 0.5)
ob_g_r270.rotation_euler = (0.0, 0.0, -1.571)

# ---- collection membership
col_collection.objects.link(ob_plane)
col_collection.objects.link(ob_grass)
col_collection.objects.link(ob_sand)
col_collection.objects.link(ob_water)
col_collection.objects.link(ob_soil)
col_collection.objects.link(ob_grassplant)
col_collection.objects.link(ob_watergrassbridge)
col_collection.objects.link(ob_waterbridge)
col_collection.objects.link(ob_grassbarricade)
col_collection.objects.link(ob_grassfull)
col_collection.objects.link(ob_stair)
col_collection.objects.link(ob_grasshalf)
col_collection.objects.link(ob_grasswatercorner)
col_collection.objects.link(ob_watergrass)
col_collection.objects.link(ob_rock)
col_collection.objects.link(ob_rockhalf)
col_collection.objects.link(ob_rockfull)
col_collection.objects.link(ob_grassfullroundcorner)
col_collection.objects.link(ob_g)
col_voxels.objects.link(ob_voxel_g_r90__3_5_0)
col_voxels.objects.link(ob_voxel_g_r90__3_4_0)
col_voxels.objects.link(ob_voxel_g_r90__2_4_0)
col_voxels.objects.link(ob_voxel_g_r90__2_5_0)
col_voxels.objects.link(ob_voxel_g__4_4_0)
col_voxels.objects.link(ob_voxel_g__4_5_0)
col_voxels.objects.link(ob_voxel_g__5_5_0)
col_voxels.objects.link(ob_voxel_g__5_4_0)
col_config.objects.link(ob_g_r90)
col_config.objects.link(ob_g_r180)
col_config.objects.link(ob_g_r270)

# ---- scene / render settings (as saved in the file)
scene.frame_start = 1; scene.frame_end = 250; scene.frame_set(1)
scene.render.engine = 'BLENDER_EEVEE_NEXT'
bpy.context.view_layer.update()

# ---- added for rendering (the .blend has no active camera and no usable light): camera, sun
cam_auto = bpy.data.cameras.new('AutoCamera')
cam_auto.lens = 50.0
cam_auto.sensor_width = 36.0
cam_auto.clip_end = 1000.0
ob_auto_camera = bpy.data.objects.new('AutoCamera', cam_auto)
scene.collection.objects.link(ob_auto_camera)
ob_auto_camera.location = (37.0205, -38.4247, 30.1164)
ob_auto_camera.rotation_euler = (1.09748, -7.21219e-08, 0.694738)
scene.camera = ob_auto_camera
light_auto_sun = bpy.data.lights.new('AutoSun', 'SUN')
light_auto_sun.energy = 3.0
light_auto_sun.angle = 0.0523599
ob_auto_sun = bpy.data.objects.new('AutoSun', light_auto_sun)
scene.collection.objects.link(ob_auto_sun)
ob_auto_sun.rotation_euler = (0.872665, 0.174533, 0.523599)
bpy.context.view_layer.update()
